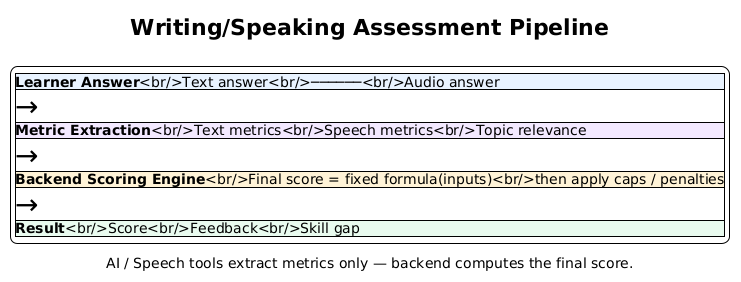

The diagram above was rendered by PlantUML. Its source (embedded in the PNG):
@startuml defense_assessment_pipeline_slide
!theme plain

skinparam backgroundColor transparent
skinparam shadowing false
skinparam defaultFontName Arial
skinparam defaultFontSize 18
skinparam defaultTextAlignment center

title Writing/Speaking Assessment Pipeline

legend center
|<#E8F2FF><b>Learner Answer</b><br/>Text answer<br/>──────<br/>Audio answer|
|<#FFFFFF><size:28>→</size>|
|<#F3E8FF><b>Metric Extraction</b><br/>Text metrics<br/>Speech metrics<br/>Topic relevance|
|<#FFFFFF><size:28>→</size>|
|<#FFF3D6><b>Backend Scoring Engine</b><br/>Final score = fixed formula(inputs)<br/>then apply caps / penalties|
|<#FFFFFF><size:28>→</size>|
|<#E9FBEF><b>Result</b><br/>Score<br/>Feedback<br/>Skill gap|
endlegend

caption AI / Speech tools extract metrics only — backend computes the final score.

@enduml